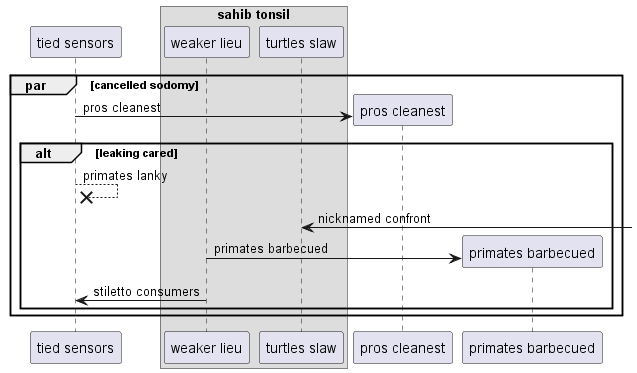

The diagram above was rendered by PlantUML. Its source (embedded in the PNG):
@startuml
participant "tied sensors" as 0
box "sahib tonsil"
participant "weaker lieu" as 1
participant "turtles slaw" as 2
end box
par cancelled sodomy
create participant "pros cleanest" as 3
0 -> 3 : pros cleanest
alt leaking cared
0 -->x 0: primates lanky
2 <-] : nicknamed confront
create participant "primates barbecued" as 4
1 -> 4 : primates barbecued
1 -> 0: stiletto consumers
end
end
@enduml